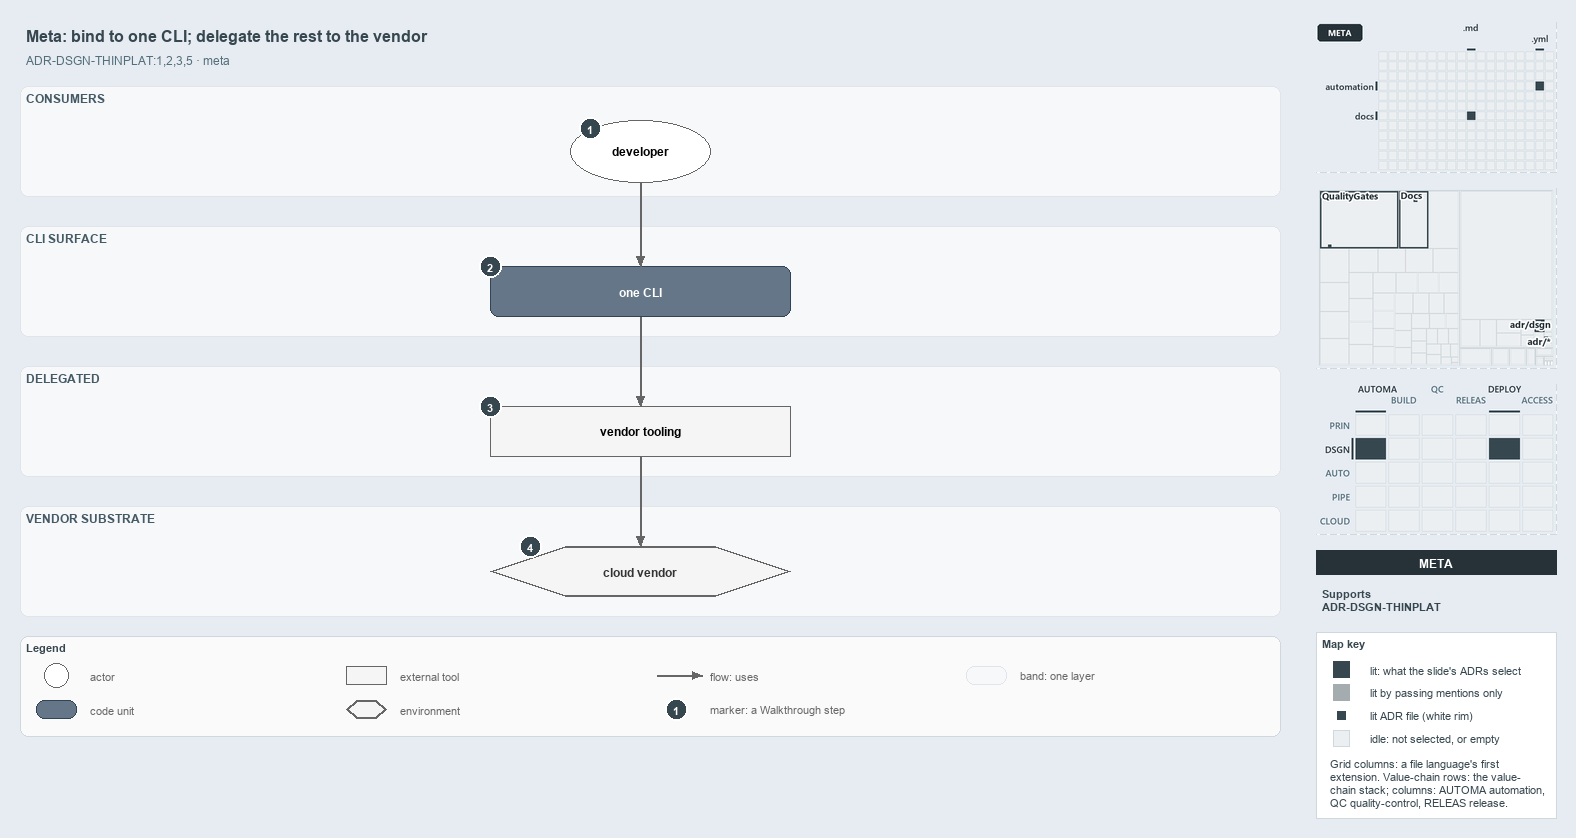

The diagram above was exported from draw.io. Its source (the exported page's mxGraphModel, read from the mxfile embedded in the PNG):
<mxGraphModel dx="1024" dy="768" grid="0" gridSize="10" guides="1" tooltips="1" connect="1" arrows="1" fold="1" page="1" pageScale="1" pageWidth="1572" pageHeight="750" background="#E6ECF2" math="0" shadow="0">
  <root>
    <mxCell id="0" />
    <mxCell id="1" parent="0" />
    <mxCell id="title" value="Meta: bind to one CLI; delegate the rest to the vendor" style="text;html=1;align=left;verticalAlign=middle;fontSize=16;fontStyle=1;fontColor=#37474F;" vertex="1" parent="1">
      <mxGeometry x="20" y="14" width="1260" height="30" as="geometry" />
    </mxCell>
    <mxCell id="subtitle" value="ADR-DSGN-THINPLAT:1,2,3,5 &amp;#183; meta" style="text;html=1;align=left;verticalAlign=middle;fontSize=12;fontColor=#546E7A;" vertex="1" parent="1">
      <mxGeometry x="20" y="44" width="1240" height="20" as="geometry" />
    </mxCell>
    <mxCell id="band-consumers" value="CONSUMERS" style="rounded=1;html=1;arcSize=3;fillColor=#F6F8FA;strokeColor=#E1E4E8;verticalAlign=top;align=left;spacingLeft=8;fontStyle=1;fontSize=12;fontColor=#455A64;" vertex="1" parent="1">
      <mxGeometry x="20" y="80" width="1260" height="110" as="geometry" />
    </mxCell>
    <mxCell id="band-cli" value="CLI SURFACE" style="rounded=1;html=1;arcSize=3;fillColor=#F6F8FA;strokeColor=#E1E4E8;verticalAlign=top;align=left;spacingLeft=8;fontStyle=1;fontSize=12;fontColor=#455A64;" vertex="1" parent="1">
      <mxGeometry x="20" y="220" width="1260" height="110" as="geometry" />
    </mxCell>
    <mxCell id="band-delegated" value="DELEGATED" style="rounded=1;html=1;arcSize=3;fillColor=#F6F8FA;strokeColor=#E1E4E8;verticalAlign=top;align=left;spacingLeft=8;fontStyle=1;fontSize=12;fontColor=#455A64;" vertex="1" parent="1">
      <mxGeometry x="20" y="360" width="1260" height="110" as="geometry" />
    </mxCell>
    <mxCell id="band-vendor" value="VENDOR SUBSTRATE" style="rounded=1;html=1;arcSize=3;fillColor=#F6F8FA;strokeColor=#E1E4E8;verticalAlign=top;align=left;spacingLeft=8;fontStyle=1;fontSize=12;fontColor=#455A64;" vertex="1" parent="1">
      <mxGeometry x="20" y="500" width="1260" height="110" as="geometry" />
    </mxCell>
    <mxCell id="a-developer" value="&lt;b&gt;developer&lt;/b&gt;" style="ellipse;whiteSpace=wrap;html=1;fillColor=#FFFFFF;strokeColor=#666666;fontSize=12;" vertex="1" parent="1">
      <mxGeometry x="570" y="114" width="140" height="62" as="geometry" />
    </mxCell>
    <mxCell id="m-cli" value="&lt;b&gt;one CLI&lt;/b&gt;" style="rounded=1;whiteSpace=wrap;html=1;arcSize=20;fillColor=#647687;strokeColor=#314354;fontColor=#FFFFFF;fontSize=12;" vertex="1" parent="1">
      <mxGeometry x="490" y="260" width="300" height="50" as="geometry" />
    </mxCell>
    <mxCell id="x-vendor-tooling" value="&lt;b&gt;vendor tooling&lt;/b&gt;" style="rounded=0;whiteSpace=wrap;html=1;fillColor=#f5f5f5;strokeColor=#666666;fontSize=12;" vertex="1" parent="1">
      <mxGeometry x="490" y="400" width="300" height="50" as="geometry" />
    </mxCell>
    <mxCell id="e-cloud" value="&lt;b&gt;cloud vendor&lt;/b&gt;" style="shape=hexagon;perimeter=hexagonPerimeter2;whiteSpace=wrap;html=1;fillColor=#f5f5f5;strokeColor=#666666;strokeWidth=2;fontColor=#333333;fontSize=12;" vertex="1" parent="1">
      <mxGeometry x="490" y="540" width="300" height="50" as="geometry" />
    </mxCell>
    <mxCell id="p-edge-developer-cli-a" value="" style="text;html=1;strokeColor=none;fillColor=none;" vertex="1" parent="1">
      <mxGeometry x="640" y="176" width="1" height="1" as="geometry" />
    </mxCell>
    <mxCell id="p-edge-developer-cli-b" value="" style="text;html=1;strokeColor=none;fillColor=none;" vertex="1" parent="1">
      <mxGeometry x="640" y="260" width="1" height="1" as="geometry" />
    </mxCell>
    <mxCell id="edge-developer-cli" value="" style="edgeStyle=orthogonalEdgeStyle;rounded=1;html=1;fontSize=10;endArrow=block;strokeColor=#666666;" edge="1" parent="1" source="p-edge-developer-cli-a" target="p-edge-developer-cli-b">
      <mxGeometry relative="1" as="geometry" />
    </mxCell>
    <mxCell id="p-edge-cli-tooling-a" value="" style="text;html=1;strokeColor=none;fillColor=none;" vertex="1" parent="1">
      <mxGeometry x="640" y="310" width="1" height="1" as="geometry" />
    </mxCell>
    <mxCell id="p-edge-cli-tooling-b" value="" style="text;html=1;strokeColor=none;fillColor=none;" vertex="1" parent="1">
      <mxGeometry x="640" y="400" width="1" height="1" as="geometry" />
    </mxCell>
    <mxCell id="edge-cli-tooling" value="" style="edgeStyle=orthogonalEdgeStyle;rounded=1;html=1;fontSize=10;endArrow=block;strokeColor=#666666;" edge="1" parent="1" source="p-edge-cli-tooling-a" target="p-edge-cli-tooling-b">
      <mxGeometry relative="1" as="geometry" />
    </mxCell>
    <mxCell id="p-edge-tooling-cloud-a" value="" style="text;html=1;strokeColor=none;fillColor=none;" vertex="1" parent="1">
      <mxGeometry x="640" y="450" width="1" height="1" as="geometry" />
    </mxCell>
    <mxCell id="p-edge-tooling-cloud-b" value="" style="text;html=1;strokeColor=none;fillColor=none;" vertex="1" parent="1">
      <mxGeometry x="640" y="540" width="1" height="1" as="geometry" />
    </mxCell>
    <mxCell id="edge-tooling-cloud" value="" style="edgeStyle=orthogonalEdgeStyle;rounded=1;html=1;fontSize=10;endArrow=block;strokeColor=#666666;" edge="1" parent="1" source="p-edge-tooling-cloud-a" target="p-edge-tooling-cloud-b">
      <mxGeometry relative="1" as="geometry" />
    </mxCell>
    <mxCell id="mark-1" value="1" style="ellipse;html=1;fillColor=#37474F;strokeColor=#FFFFFF;strokeWidth=2;fontColor=#FFFFFF;fontStyle=1;fontSize=11;" vertex="1" parent="1">
      <mxGeometry x="579" y="111" width="22" height="22" as="geometry" />
    </mxCell>
    <mxCell id="mark-2" value="2" style="ellipse;html=1;fillColor=#37474F;strokeColor=#FFFFFF;strokeWidth=2;fontColor=#FFFFFF;fontStyle=1;fontSize=11;" vertex="1" parent="1">
      <mxGeometry x="479" y="249" width="22" height="22" as="geometry" />
    </mxCell>
    <mxCell id="mark-3" value="3" style="ellipse;html=1;fillColor=#37474F;strokeColor=#FFFFFF;strokeWidth=2;fontColor=#FFFFFF;fontStyle=1;fontSize=11;" vertex="1" parent="1">
      <mxGeometry x="479" y="389" width="22" height="22" as="geometry" />
    </mxCell>
    <mxCell id="mark-4" value="4" style="ellipse;html=1;fillColor=#37474F;strokeColor=#FFFFFF;strokeWidth=2;fontColor=#FFFFFF;fontStyle=1;fontSize=11;" vertex="1" parent="1">
      <mxGeometry x="519" y="529" width="22" height="22" as="geometry" />
    </mxCell>
    <mxCell id="legend" value="&lt;b&gt;Legend&lt;/b&gt;" style="rounded=1;whiteSpace=wrap;html=1;arcSize=6;fillColor=#FAFAFA;strokeColor=#CFD8DC;align=left;verticalAlign=top;spacing=8;fontSize=11;fontColor=#37474F;" vertex="1" parent="1">
      <mxGeometry x="20" y="630" width="1260" height="100" as="geometry" />
    </mxCell>
    <mxCell id="legend-0" value="" style="ellipse;whiteSpace=wrap;html=1;fillColor=#FFFFFF;strokeColor=#666666;fontSize=12;" vertex="1" parent="1">
      <mxGeometry x="44" y="657" width="24" height="24" as="geometry" />
    </mxCell>
    <mxCell id="legend-0-text" value="actor" style="text;html=1;align=left;verticalAlign=middle;fontSize=11;fontColor=#666666;" vertex="1" parent="1">
      <mxGeometry x="84" y="659" width="250" height="20" as="geometry" />
    </mxCell>
    <mxCell id="legend-1" value="" style="rounded=1;whiteSpace=wrap;html=1;arcSize=20;fillColor=#647687;strokeColor=#314354;fontColor=#FFFFFF;fontSize=12;" vertex="1" parent="1">
      <mxGeometry x="36" y="694" width="40" height="18" as="geometry" />
    </mxCell>
    <mxCell id="legend-1-text" value="code unit" style="text;html=1;align=left;verticalAlign=middle;fontSize=11;fontColor=#666666;" vertex="1" parent="1">
      <mxGeometry x="84" y="693" width="250" height="20" as="geometry" />
    </mxCell>
    <mxCell id="legend-2" value="" style="rounded=0;whiteSpace=wrap;html=1;fillColor=#f5f5f5;strokeColor=#666666;fontSize=12;" vertex="1" parent="1">
      <mxGeometry x="346" y="660" width="40" height="18" as="geometry" />
    </mxCell>
    <mxCell id="legend-2-text" value="external tool" style="text;html=1;align=left;verticalAlign=middle;fontSize=11;fontColor=#666666;" vertex="1" parent="1">
      <mxGeometry x="394" y="659" width="250" height="20" as="geometry" />
    </mxCell>
    <mxCell id="legend-3" value="" style="shape=hexagon;perimeter=hexagonPerimeter2;whiteSpace=wrap;html=1;fillColor=#f5f5f5;strokeColor=#666666;strokeWidth=2;fontColor=#333333;fontSize=12;" vertex="1" parent="1">
      <mxGeometry x="346" y="694" width="40" height="18" as="geometry" />
    </mxCell>
    <mxCell id="legend-3-text" value="environment" style="text;html=1;align=left;verticalAlign=middle;fontSize=11;fontColor=#666666;" vertex="1" parent="1">
      <mxGeometry x="394" y="693" width="250" height="20" as="geometry" />
    </mxCell>
    <mxCell id="legend-4-a" value="" style="text;html=1;strokeColor=none;fillColor=none;" vertex="1" parent="1">
      <mxGeometry x="656" y="669" width="1" height="1" as="geometry" />
    </mxCell>
    <mxCell id="legend-4-b" value="" style="text;html=1;strokeColor=none;fillColor=none;" vertex="1" parent="1">
      <mxGeometry x="702" y="669" width="1" height="1" as="geometry" />
    </mxCell>
    <mxCell id="legend-4" value="" style="edgeStyle=orthogonalEdgeStyle;rounded=1;html=1;fontSize=10;endArrow=block;strokeColor=#666666;" edge="1" parent="1" source="legend-4-a" target="legend-4-b">
      <mxGeometry relative="1" as="geometry" />
    </mxCell>
    <mxCell id="legend-4-text" value="flow: uses" style="text;html=1;align=left;verticalAlign=middle;fontSize=11;fontColor=#666666;" vertex="1" parent="1">
      <mxGeometry x="704" y="659" width="250" height="20" as="geometry" />
    </mxCell>
    <mxCell id="legend-5" value="1" style="ellipse;html=1;fillColor=#37474F;strokeColor=#FFFFFF;strokeWidth=2;fontColor=#FFFFFF;fontStyle=1;fontSize=11;" vertex="1" parent="1">
      <mxGeometry x="665" y="692" width="22" height="22" as="geometry" />
    </mxCell>
    <mxCell id="legend-5-text" value="marker: a Walkthrough step" style="text;html=1;align=left;verticalAlign=middle;fontSize=11;fontColor=#666666;" vertex="1" parent="1">
      <mxGeometry x="704" y="693" width="250" height="20" as="geometry" />
    </mxCell>
    <mxCell id="legend-6" value="" style="rounded=1;html=1;arcSize=3;fillColor=#F6F8FA;strokeColor=#E1E4E8;" vertex="1" parent="1">
      <mxGeometry x="966" y="660" width="40" height="18" as="geometry" />
    </mxCell>
    <mxCell id="legend-6-text" value="band: one layer" style="text;html=1;align=left;verticalAlign=middle;fontSize=11;fontColor=#666666;" vertex="1" parent="1">
      <mxGeometry x="1014" y="659" width="250" height="20" as="geometry" />
    </mxCell>
    <mxCell id="minimap-grid" value="" style="shape=image;html=1;imageAspect=0;aspect=fixed;verticalLabelPosition=bottom;strokeColor=#CFD8DC;dashed=1;fillColor=#FAFAFA;image=data:image/png,(base64 omitted: 7080 chars);" vertex="1" parent="1">
      <mxGeometry x="1316" y="16" width="240" height="150" as="geometry" />
    </mxCell>
    <mxCell id="minimap-tree" value="" style="shape=image;html=1;imageAspect=0;aspect=fixed;verticalLabelPosition=bottom;strokeColor=#CFD8DC;dashed=1;fillColor=#FAFAFA;image=data:image/png,(base64 omitted: 14212 chars);" vertex="1" parent="1">
      <mxGeometry x="1316" y="182" width="240" height="180" as="geometry" />
    </mxCell>
    <mxCell id="minimap-chain" value="" style="shape=image;html=1;imageAspect=0;aspect=fixed;verticalLabelPosition=bottom;strokeColor=#CFD8DC;dashed=1;fillColor=#FAFAFA;image=data:image/png,(base64 omitted: 14080 chars);" vertex="1" parent="1">
      <mxGeometry x="1316" y="378" width="240" height="150" as="geometry" />
    </mxCell>
    <mxCell id="lens-badge" value="META" style="rounded=0;whiteSpace=wrap;html=1;align=center;verticalAlign=middle;fontSize=12;fontStyle=1;fontColor=#FFFFFF;fillColor=#263238;strokeColor=none;" vertex="1" parent="1">
      <mxGeometry x="1316" y="544" width="240" height="24" as="geometry" />
    </mxCell>
    <mxCell id="supports" value="&lt;b&gt;Supports&lt;/b&gt;&lt;br&gt;ADR-DSGN-THINPLAT" style="text;html=1;whiteSpace=wrap;align=left;verticalAlign=top;fontSize=11;fontColor=#37474F;" vertex="1" parent="1">
      <mxGeometry x="1316" y="576" width="240" height="38" as="geometry" />
    </mxCell>
    <mxCell id="mapkey" value="&lt;b&gt;Map key&lt;/b&gt;" style="rounded=0;whiteSpace=wrap;html=1;align=left;verticalAlign=top;fontSize=11;fontColor=#37474F;fillColor=#FFFFFF;strokeColor=#CFD8DC;spacingLeft=8;spacingTop=2;" vertex="1" parent="1">
      <mxGeometry x="1316" y="626" width="240" height="186" as="geometry" />
    </mxCell>
    <mxCell id="mapkey-lit" value="" style="rounded=0;html=1;fillColor=#37474F;strokeColor=#37474F;" vertex="1" parent="1">
      <mxGeometry x="1333.0" y="655.0" width="16" height="16" as="geometry" />
    </mxCell>
    <mxCell id="mapkey-lit-text" value="lit: what the slide's ADRs select" style="text;html=1;align=left;verticalAlign=middle;fontSize=11;fontColor=#37474F;" vertex="1" parent="1">
      <mxGeometry x="1364" y="653" width="184" height="20" as="geometry" />
    </mxCell>
    <mxCell id="mapkey-touched" value="" style="rounded=0;html=1;fillColor=#A4ACB0;strokeColor=#A4ACB0;" vertex="1" parent="1">
      <mxGeometry x="1333.0" y="678.0" width="16" height="16" as="geometry" />
    </mxCell>
    <mxCell id="mapkey-touched-text" value="lit by passing mentions only" style="text;html=1;align=left;verticalAlign=middle;fontSize=11;fontColor=#37474F;" vertex="1" parent="1">
      <mxGeometry x="1364" y="676" width="184" height="20" as="geometry" />
    </mxCell>
    <mxCell id="mapkey-adr" value="" style="rounded=0;html=1;fillColor=#37474F;strokeColor=#FFFFFF;strokeWidth=2;" vertex="1" parent="1">
      <mxGeometry x="1335.0" y="703.0" width="12" height="12" as="geometry" />
    </mxCell>
    <mxCell id="mapkey-adr-text" value="lit ADR file (white rim)" style="text;html=1;align=left;verticalAlign=middle;fontSize=11;fontColor=#37474F;" vertex="1" parent="1">
      <mxGeometry x="1364" y="699" width="184" height="20" as="geometry" />
    </mxCell>
    <mxCell id="mapkey-idle" value="" style="rounded=0;html=1;fillColor=#ECEFF1;strokeColor=#CFD8DC;" vertex="1" parent="1">
      <mxGeometry x="1333.0" y="724.0" width="16" height="16" as="geometry" />
    </mxCell>
    <mxCell id="mapkey-idle-text" value="idle: not selected, or empty" style="text;html=1;align=left;verticalAlign=middle;fontSize=11;fontColor=#37474F;" vertex="1" parent="1">
      <mxGeometry x="1364" y="722" width="184" height="20" as="geometry" />
    </mxCell>
    <mxCell id="mapkey-codes" value="Grid columns: a file language's first&lt;br&gt;extension. Value-chain rows: the value-&lt;br&gt;chain stack; columns: AUTOMA automation,&lt;br&gt;QC quality-control, RELEAS release." style="text;html=1;align=left;verticalAlign=top;whiteSpace=wrap;fontSize=11;fontColor=#37474F;" vertex="1" parent="1">
      <mxGeometry x="1324" y="746" width="224" height="60" as="geometry" />
    </mxCell>
  </root>
</mxGraphModel>